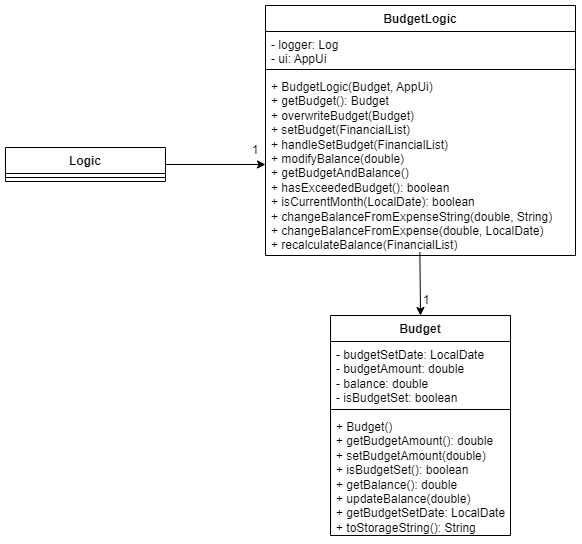

The diagram above was exported from draw.io. Its source (the exported page's mxGraphModel, read from the mxfile embedded in the PNG):
<mxGraphModel dx="1302" dy="681" grid="1" gridSize="10" guides="1" tooltips="1" connect="1" arrows="1" fold="1" page="1" pageScale="1" pageWidth="827" pageHeight="1169" math="0" shadow="0">
  <root>
    <mxCell id="0" />
    <mxCell id="1" parent="0" />
    <mxCell id="XodtobAbJXhTrVkV015A-1" value="Budget" style="swimlane;fontStyle=1;align=center;verticalAlign=top;childLayout=stackLayout;horizontal=1;startSize=26;horizontalStack=0;resizeParent=1;resizeParentMax=0;resizeLast=0;collapsible=1;marginBottom=0;whiteSpace=wrap;html=1;" vertex="1" parent="1">
      <mxGeometry x="415" y="340" width="180" height="220" as="geometry" />
    </mxCell>
    <mxCell id="XodtobAbJXhTrVkV015A-2" value="- budgetSetDate: LocalDate&lt;div&gt;- budgetAmount: double&lt;/div&gt;&lt;div&gt;- balance: double&lt;/div&gt;&lt;div&gt;- isBudgetSet: boolean&lt;br&gt;&lt;div&gt;&lt;br&gt;&lt;/div&gt;&lt;/div&gt;" style="text;strokeColor=none;fillColor=none;align=left;verticalAlign=top;spacingLeft=4;spacingRight=4;overflow=hidden;rotatable=0;points=[[0,0.5],[1,0.5]];portConstraint=eastwest;whiteSpace=wrap;html=1;" vertex="1" parent="XodtobAbJXhTrVkV015A-1">
      <mxGeometry y="26" width="180" height="64" as="geometry" />
    </mxCell>
    <mxCell id="XodtobAbJXhTrVkV015A-3" value="" style="line;strokeWidth=1;fillColor=none;align=left;verticalAlign=middle;spacingTop=-1;spacingLeft=3;spacingRight=3;rotatable=0;labelPosition=right;points=[];portConstraint=eastwest;strokeColor=inherit;" vertex="1" parent="XodtobAbJXhTrVkV015A-1">
      <mxGeometry y="90" width="180" height="8" as="geometry" />
    </mxCell>
    <mxCell id="XodtobAbJXhTrVkV015A-4" value="+ Budget()&lt;div&gt;+ getBudgetAmount(): double&lt;/div&gt;&lt;div&gt;+ setBudgetAmount(double)&lt;/div&gt;&lt;div&gt;+ isBudgetSet(): boolean&lt;/div&gt;&lt;div&gt;+ getBalance(): double&lt;/div&gt;&lt;div&gt;+ updateBalance(double)&lt;/div&gt;&lt;div&gt;+ getBudgetSetDate: LocalDate&lt;/div&gt;&lt;div&gt;+ toStorageString(): String&lt;/div&gt;" style="text;strokeColor=none;fillColor=none;align=left;verticalAlign=top;spacingLeft=4;spacingRight=4;overflow=hidden;rotatable=0;points=[[0,0.5],[1,0.5]];portConstraint=eastwest;whiteSpace=wrap;html=1;" vertex="1" parent="XodtobAbJXhTrVkV015A-1">
      <mxGeometry y="98" width="180" height="122" as="geometry" />
    </mxCell>
    <mxCell id="XodtobAbJXhTrVkV015A-5" value="BudgetLogic" style="swimlane;fontStyle=1;align=center;verticalAlign=top;childLayout=stackLayout;horizontal=1;startSize=26;horizontalStack=0;resizeParent=1;resizeParentMax=0;resizeLast=0;collapsible=1;marginBottom=0;whiteSpace=wrap;html=1;" vertex="1" parent="1">
      <mxGeometry x="350" y="30" width="310" height="250" as="geometry" />
    </mxCell>
    <mxCell id="XodtobAbJXhTrVkV015A-6" value="- logger: Log&lt;div&gt;- ui: AppUi&lt;/div&gt;" style="text;strokeColor=none;fillColor=none;align=left;verticalAlign=top;spacingLeft=4;spacingRight=4;overflow=hidden;rotatable=0;points=[[0,0.5],[1,0.5]];portConstraint=eastwest;whiteSpace=wrap;html=1;" vertex="1" parent="XodtobAbJXhTrVkV015A-5">
      <mxGeometry y="26" width="310" height="34" as="geometry" />
    </mxCell>
    <mxCell id="XodtobAbJXhTrVkV015A-7" value="" style="line;strokeWidth=1;fillColor=none;align=left;verticalAlign=middle;spacingTop=-1;spacingLeft=3;spacingRight=3;rotatable=0;labelPosition=right;points=[];portConstraint=eastwest;strokeColor=inherit;" vertex="1" parent="XodtobAbJXhTrVkV015A-5">
      <mxGeometry y="60" width="310" height="8" as="geometry" />
    </mxCell>
    <mxCell id="XodtobAbJXhTrVkV015A-8" value="+ BudgetLogic(Budget, AppUi)&lt;div&gt;+ getBudget(): Budget&lt;br&gt;&lt;div&gt;+ overwriteBudget(Budget)&lt;/div&gt;&lt;div&gt;+ setBudget(FinancialList)&lt;/div&gt;&lt;div&gt;+ handleSetBudget(FinancialList)&lt;/div&gt;&lt;/div&gt;&lt;div&gt;+ modifyBalance(double)&lt;/div&gt;&lt;div&gt;+ getBudgetAndBalance()&lt;/div&gt;&lt;div&gt;+ hasExceededBudget(): boolean&lt;/div&gt;&lt;div&gt;+ isCurrentMonth(LocalDate): boolean&lt;/div&gt;&lt;div&gt;+ changeBalanceFromExpenseString(double, String)&lt;/div&gt;&lt;div&gt;+ changeBalanceFromExpense(double, LocalDate)&lt;/div&gt;&lt;div&gt;+ recalculateBalance(FinancialList)&lt;/div&gt;&lt;div&gt;&lt;br&gt;&lt;/div&gt;" style="text;strokeColor=none;fillColor=none;align=left;verticalAlign=top;spacingLeft=4;spacingRight=4;overflow=hidden;rotatable=0;points=[[0,0.5],[1,0.5]];portConstraint=eastwest;whiteSpace=wrap;html=1;" vertex="1" parent="XodtobAbJXhTrVkV015A-5">
      <mxGeometry y="68" width="310" height="182" as="geometry" />
    </mxCell>
    <mxCell id="XodtobAbJXhTrVkV015A-9" value="" style="endArrow=classic;html=1;rounded=0;exitX=0.498;exitY=0.982;exitDx=0;exitDy=0;exitPerimeter=0;entryX=0.5;entryY=0;entryDx=0;entryDy=0;" edge="1" parent="1" source="XodtobAbJXhTrVkV015A-8" target="XodtobAbJXhTrVkV015A-1">
      <mxGeometry width="50" height="50" relative="1" as="geometry">
        <mxPoint x="505.0000000000001" y="281.2739999999999" as="sourcePoint" />
        <mxPoint x="505" y="360" as="targetPoint" />
      </mxGeometry>
    </mxCell>
    <mxCell id="XodtobAbJXhTrVkV015A-10" value="1" style="text;html=1;align=center;verticalAlign=middle;whiteSpace=wrap;rounded=0;" vertex="1" parent="1">
      <mxGeometry x="481" y="310" width="60" height="30" as="geometry" />
    </mxCell>
    <mxCell id="XodtobAbJXhTrVkV015A-12" value="Logic" style="swimlane;fontStyle=1;align=center;verticalAlign=top;childLayout=stackLayout;horizontal=1;startSize=26;horizontalStack=0;resizeParent=1;resizeParentMax=0;resizeLast=0;collapsible=1;marginBottom=0;whiteSpace=wrap;html=1;" vertex="1" parent="1">
      <mxGeometry x="90" y="172" width="160" height="34" as="geometry" />
    </mxCell>
    <mxCell id="XodtobAbJXhTrVkV015A-14" value="" style="line;strokeWidth=1;fillColor=none;align=left;verticalAlign=middle;spacingTop=-1;spacingLeft=3;spacingRight=3;rotatable=0;labelPosition=right;points=[];portConstraint=eastwest;strokeColor=inherit;" vertex="1" parent="XodtobAbJXhTrVkV015A-12">
      <mxGeometry y="26" width="160" height="8" as="geometry" />
    </mxCell>
    <mxCell id="XodtobAbJXhTrVkV015A-17" style="edgeStyle=orthogonalEdgeStyle;rounded=0;orthogonalLoop=1;jettySize=auto;html=1;exitX=1;exitY=0.5;exitDx=0;exitDy=0;entryX=0;entryY=0.5;entryDx=0;entryDy=0;" edge="1" parent="1" source="XodtobAbJXhTrVkV015A-12" target="XodtobAbJXhTrVkV015A-8">
      <mxGeometry relative="1" as="geometry" />
    </mxCell>
    <mxCell id="XodtobAbJXhTrVkV015A-18" value="1" style="text;html=1;align=center;verticalAlign=middle;whiteSpace=wrap;rounded=0;" vertex="1" parent="1">
      <mxGeometry x="310" y="160" width="60" height="30" as="geometry" />
    </mxCell>
  </root>
</mxGraphModel>